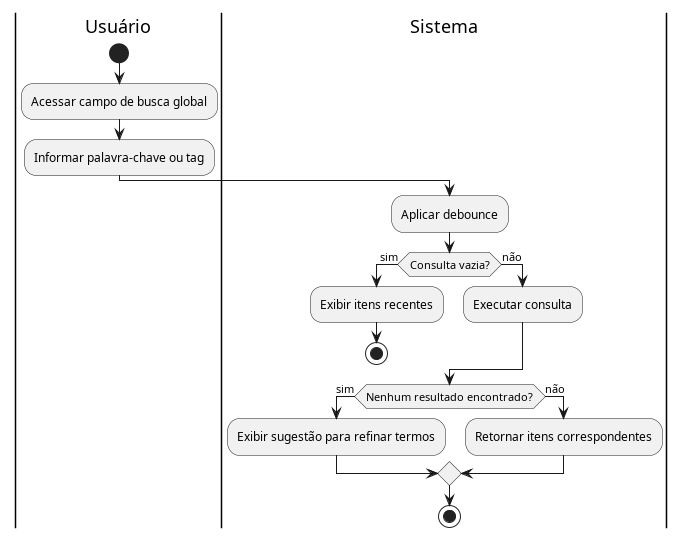

The diagram above was rendered by PlantUML. Its source (embedded in the PNG):
@startuml diagrama_UC14

|Usuário|
start
:Acessar campo de busca global;
:Informar palavra-chave ou tag;

|Sistema|
:Aplicar debounce;
if (Consulta vazia?) then (sim)
  :Exibir itens recentes;
  stop
else (não)
  :Executar consulta;
endif

if (Nenhum resultado encontrado?) then (sim)
  :Exibir sugestão para refinar termos;
else (não)
  :Retornar itens correspondentes;
endif

stop
@enduml